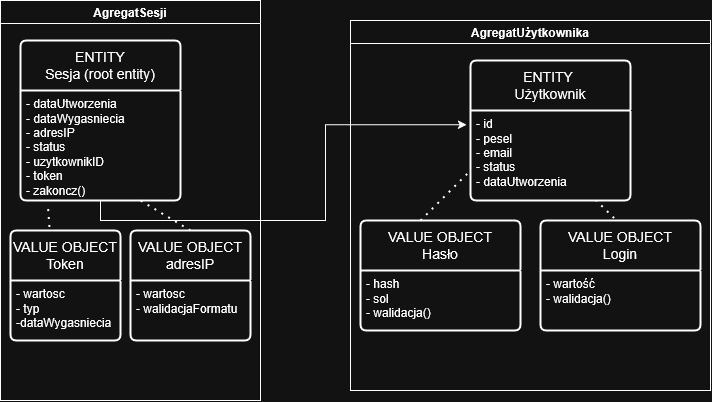

The diagram above was exported from draw.io. Its source (the exported page's mxGraphModel, read from the mxfile embedded in the PNG):
<mxGraphModel dx="837" dy="528" grid="1" gridSize="10" guides="1" tooltips="1" connect="1" arrows="1" fold="1" page="1" pageScale="1" pageWidth="827" pageHeight="1169" math="0" shadow="0">
  <root>
    <mxCell id="0" />
    <mxCell id="1" parent="0" />
    <mxCell id="7okaFbx9YPy56YFdHCRg-5" value="AgregatUżytkownika" style="swimlane;whiteSpace=wrap;html=1;" parent="1" vertex="1">
      <mxGeometry x="390" y="50" width="360" height="370" as="geometry" />
    </mxCell>
    <mxCell id="7okaFbx9YPy56YFdHCRg-3" value="&lt;div&gt;ENTITY&amp;nbsp;&lt;/div&gt;&lt;div&gt;Użytkownik&lt;/div&gt;" style="swimlane;childLayout=stackLayout;horizontal=1;startSize=50;horizontalStack=0;rounded=1;fontSize=14;fontStyle=0;strokeWidth=2;resizeParent=0;resizeLast=1;shadow=0;dashed=0;align=center;arcSize=4;whiteSpace=wrap;html=1;" parent="7okaFbx9YPy56YFdHCRg-5" vertex="1">
      <mxGeometry x="120" y="40" width="160" height="140" as="geometry" />
    </mxCell>
    <mxCell id="7okaFbx9YPy56YFdHCRg-4" value="&lt;div&gt;- id&amp;nbsp; &amp;nbsp; &amp;nbsp; &amp;nbsp; &amp;nbsp; &amp;nbsp; &amp;nbsp; &amp;nbsp; &amp;nbsp;&amp;nbsp;&lt;/div&gt;&lt;div&gt;- pesel&lt;/div&gt;&lt;div&gt;- email&lt;/div&gt;&lt;div&gt;- status&lt;/div&gt;&lt;div&gt;- dataUtworzenia&amp;nbsp; &amp;nbsp; &amp;nbsp; &amp;nbsp;&amp;nbsp;&lt;/div&gt;" style="align=left;strokeColor=none;fillColor=none;spacingLeft=4;spacingRight=4;fontSize=12;verticalAlign=top;resizable=0;rotatable=0;part=1;html=1;whiteSpace=wrap;" parent="7okaFbx9YPy56YFdHCRg-3" vertex="1">
      <mxGeometry y="50" width="160" height="90" as="geometry" />
    </mxCell>
    <mxCell id="7okaFbx9YPy56YFdHCRg-7" value="&lt;div&gt;VALUE OBJECT&lt;/div&gt;&lt;div&gt;Hasło&lt;/div&gt;" style="swimlane;childLayout=stackLayout;horizontal=1;startSize=50;horizontalStack=0;rounded=1;fontSize=14;fontStyle=0;strokeWidth=2;resizeParent=0;resizeLast=1;shadow=0;dashed=0;align=center;arcSize=4;whiteSpace=wrap;html=1;" parent="7okaFbx9YPy56YFdHCRg-5" vertex="1">
      <mxGeometry x="10" y="200" width="160" height="110" as="geometry" />
    </mxCell>
    <mxCell id="7okaFbx9YPy56YFdHCRg-8" value="&lt;div&gt;- hash&lt;/div&gt;&lt;div&gt;- sol&lt;/div&gt;&lt;div&gt;- walidacja()&lt;/div&gt;" style="align=left;strokeColor=none;fillColor=none;spacingLeft=4;spacingRight=4;fontSize=12;verticalAlign=top;resizable=0;rotatable=0;part=1;html=1;whiteSpace=wrap;" parent="7okaFbx9YPy56YFdHCRg-7" vertex="1">
      <mxGeometry y="50" width="160" height="60" as="geometry" />
    </mxCell>
    <mxCell id="7okaFbx9YPy56YFdHCRg-18" value="" style="endArrow=none;dashed=1;html=1;dashPattern=1 3;strokeWidth=2;rounded=0;" parent="7okaFbx9YPy56YFdHCRg-5" edge="1">
      <mxGeometry width="50" height="50" relative="1" as="geometry">
        <mxPoint x="70" y="200" as="sourcePoint" />
        <mxPoint x="120" y="150" as="targetPoint" />
      </mxGeometry>
    </mxCell>
    <mxCell id="7okaFbx9YPy56YFdHCRg-21" value="&lt;div&gt;VALUE OBJECT&lt;/div&gt;&lt;div&gt;Login&lt;/div&gt;" style="swimlane;childLayout=stackLayout;horizontal=1;startSize=50;horizontalStack=0;rounded=1;fontSize=14;fontStyle=0;strokeWidth=2;resizeParent=0;resizeLast=1;shadow=0;dashed=0;align=center;arcSize=4;whiteSpace=wrap;html=1;" parent="7okaFbx9YPy56YFdHCRg-5" vertex="1">
      <mxGeometry x="190" y="200" width="160" height="110" as="geometry" />
    </mxCell>
    <mxCell id="7okaFbx9YPy56YFdHCRg-22" value="&lt;div&gt;- wartość&lt;/div&gt;&lt;div&gt;- walidacja()&lt;/div&gt;" style="align=left;strokeColor=none;fillColor=none;spacingLeft=4;spacingRight=4;fontSize=12;verticalAlign=top;resizable=0;rotatable=0;part=1;html=1;whiteSpace=wrap;" parent="7okaFbx9YPy56YFdHCRg-21" vertex="1">
      <mxGeometry y="50" width="160" height="60" as="geometry" />
    </mxCell>
    <mxCell id="7okaFbx9YPy56YFdHCRg-23" value="" style="endArrow=none;dashed=1;html=1;dashPattern=1 3;strokeWidth=2;rounded=0;exitX=0.46;exitY=-0.022;exitDx=0;exitDy=0;exitPerimeter=0;" parent="7okaFbx9YPy56YFdHCRg-5" source="7okaFbx9YPy56YFdHCRg-21" target="7okaFbx9YPy56YFdHCRg-4" edge="1">
      <mxGeometry width="50" height="50" relative="1" as="geometry">
        <mxPoint x="180" y="210" as="sourcePoint" />
        <mxPoint x="230" y="160" as="targetPoint" />
      </mxGeometry>
    </mxCell>
    <mxCell id="7okaFbx9YPy56YFdHCRg-13" value="AgregatSesji" style="swimlane;whiteSpace=wrap;html=1;" parent="1" vertex="1">
      <mxGeometry x="40" y="30" width="260" height="400" as="geometry" />
    </mxCell>
    <mxCell id="7okaFbx9YPy56YFdHCRg-11" value="&lt;div&gt;ENTITY&lt;/div&gt;&lt;div&gt;Sesja (root entity)&lt;/div&gt;" style="swimlane;childLayout=stackLayout;horizontal=1;startSize=50;horizontalStack=0;rounded=1;fontSize=14;fontStyle=0;strokeWidth=2;resizeParent=0;resizeLast=1;shadow=0;dashed=0;align=center;arcSize=4;whiteSpace=wrap;html=1;" parent="7okaFbx9YPy56YFdHCRg-13" vertex="1">
      <mxGeometry x="20" y="40" width="160" height="160" as="geometry" />
    </mxCell>
    <mxCell id="7okaFbx9YPy56YFdHCRg-12" value="&lt;div&gt;- dataUtworzenia&lt;/div&gt;&lt;div&gt;- dataWygasniecia&lt;/div&gt;&lt;div&gt;- adresIP&lt;/div&gt;&lt;div&gt;- status&lt;/div&gt;&lt;div&gt;- uzytkownikID&lt;/div&gt;&lt;div&gt;- token&lt;/div&gt;&lt;div&gt;- zakoncz()&lt;/div&gt;" style="align=left;strokeColor=none;fillColor=none;spacingLeft=4;spacingRight=4;fontSize=12;verticalAlign=top;resizable=0;rotatable=0;part=1;html=1;whiteSpace=wrap;" parent="7okaFbx9YPy56YFdHCRg-11" vertex="1">
      <mxGeometry y="50" width="160" height="110" as="geometry" />
    </mxCell>
    <mxCell id="7okaFbx9YPy56YFdHCRg-14" value="VALUE OBJECT&lt;div&gt;Token&lt;/div&gt;" style="swimlane;childLayout=stackLayout;horizontal=1;startSize=50;horizontalStack=0;rounded=1;fontSize=14;fontStyle=0;strokeWidth=2;resizeParent=0;resizeLast=1;shadow=0;dashed=0;align=center;arcSize=4;whiteSpace=wrap;html=1;" parent="7okaFbx9YPy56YFdHCRg-13" vertex="1">
      <mxGeometry x="10" y="230" width="110" height="110" as="geometry" />
    </mxCell>
    <mxCell id="7okaFbx9YPy56YFdHCRg-15" value="&lt;div&gt;- wartosc&lt;/div&gt;&lt;div&gt;- typ&lt;/div&gt;&lt;div&gt;-dataWygasniecia&lt;/div&gt;" style="align=left;strokeColor=none;fillColor=none;spacingLeft=4;spacingRight=4;fontSize=12;verticalAlign=top;resizable=0;rotatable=0;part=1;html=1;whiteSpace=wrap;" parent="7okaFbx9YPy56YFdHCRg-14" vertex="1">
      <mxGeometry y="50" width="110" height="60" as="geometry" />
    </mxCell>
    <mxCell id="7okaFbx9YPy56YFdHCRg-20" value="" style="endArrow=none;dashed=1;html=1;dashPattern=1 3;strokeWidth=2;rounded=0;entryX=0.172;entryY=1.061;entryDx=0;entryDy=0;entryPerimeter=0;exitX=0.354;exitY=-0.032;exitDx=0;exitDy=0;exitPerimeter=0;" parent="7okaFbx9YPy56YFdHCRg-13" source="7okaFbx9YPy56YFdHCRg-14" target="7okaFbx9YPy56YFdHCRg-12" edge="1">
      <mxGeometry width="50" height="50" relative="1" as="geometry">
        <mxPoint x="30" y="200" as="sourcePoint" />
        <mxPoint x="80" y="150" as="targetPoint" />
      </mxGeometry>
    </mxCell>
    <mxCell id="7okaFbx9YPy56YFdHCRg-24" value="VALUE OBJECT&lt;div&gt;adresIP&lt;/div&gt;" style="swimlane;childLayout=stackLayout;horizontal=1;startSize=50;horizontalStack=0;rounded=1;fontSize=14;fontStyle=0;strokeWidth=2;resizeParent=0;resizeLast=1;shadow=0;dashed=0;align=center;arcSize=4;whiteSpace=wrap;html=1;" parent="7okaFbx9YPy56YFdHCRg-13" vertex="1">
      <mxGeometry x="130" y="230" width="120" height="110" as="geometry" />
    </mxCell>
    <mxCell id="7okaFbx9YPy56YFdHCRg-25" value="&lt;div&gt;- wartosc&lt;/div&gt;&lt;div&gt;- walidacjaFormatu&lt;/div&gt;" style="align=left;strokeColor=none;fillColor=none;spacingLeft=4;spacingRight=4;fontSize=12;verticalAlign=top;resizable=0;rotatable=0;part=1;html=1;whiteSpace=wrap;" parent="7okaFbx9YPy56YFdHCRg-24" vertex="1">
      <mxGeometry y="50" width="120" height="60" as="geometry" />
    </mxCell>
    <mxCell id="7okaFbx9YPy56YFdHCRg-26" value="" style="endArrow=none;dashed=1;html=1;dashPattern=1 3;strokeWidth=2;rounded=0;entryX=0.75;entryY=1;entryDx=0;entryDy=0;exitX=0.5;exitY=0;exitDx=0;exitDy=0;" parent="7okaFbx9YPy56YFdHCRg-13" source="7okaFbx9YPy56YFdHCRg-24" target="7okaFbx9YPy56YFdHCRg-11" edge="1">
      <mxGeometry width="50" height="50" relative="1" as="geometry">
        <mxPoint x="61" y="229" as="sourcePoint" />
        <mxPoint x="60" y="210" as="targetPoint" />
      </mxGeometry>
    </mxCell>
    <mxCell id="7okaFbx9YPy56YFdHCRg-17" style="edgeStyle=orthogonalEdgeStyle;rounded=0;orthogonalLoop=1;jettySize=auto;html=1;exitX=0.5;exitY=1;exitDx=0;exitDy=0;entryX=-0.025;entryY=0.159;entryDx=0;entryDy=0;entryPerimeter=0;" parent="1" source="7okaFbx9YPy56YFdHCRg-12" target="7okaFbx9YPy56YFdHCRg-4" edge="1">
      <mxGeometry relative="1" as="geometry">
        <mxPoint x="250" y="240" as="targetPoint" />
      </mxGeometry>
    </mxCell>
  </root>
</mxGraphModel>